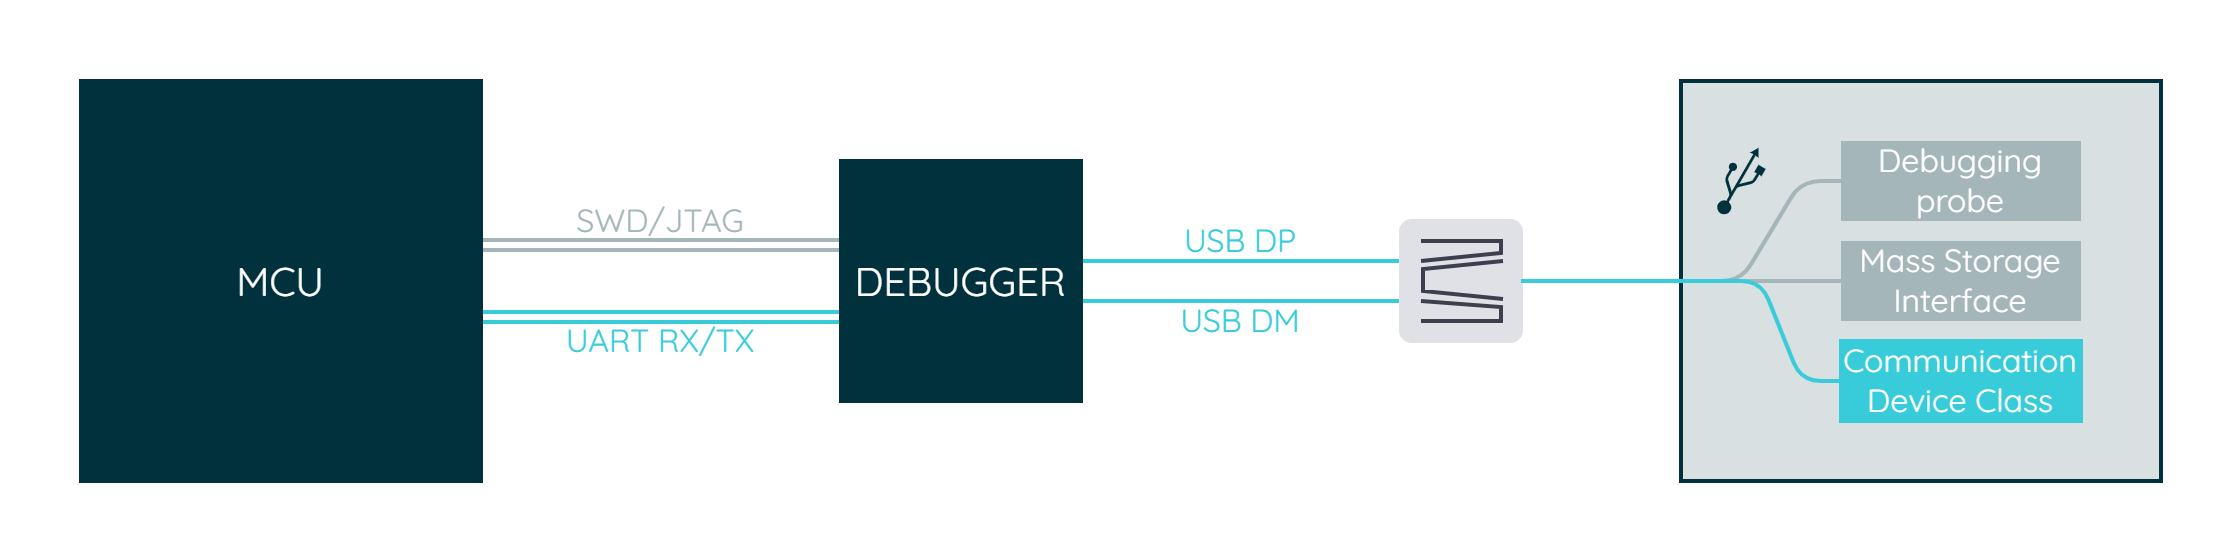

The diagram above was exported from draw.io. Its source (the exported page's mxGraphModel, read from the mxfile embedded in the PNG):
<mxGraphModel dx="584" dy="965" grid="1" gridSize="10" guides="1" tooltips="1" connect="1" arrows="1" fold="1" page="1" pageScale="1" pageWidth="850" pageHeight="1100" math="0" shadow="0">
  <root>
    <mxCell id="0" />
    <mxCell id="1" parent="0" />
    <mxCell id="FXZMXKnhL4kuGfUKbtZj-14" value="" style="rounded=0;whiteSpace=wrap;html=1;strokeColor=none;strokeWidth=2;fontFamily=Arial;fontSize=20;fontColor=#FFFFFF;fillColor=none;" parent="1" vertex="1">
      <mxGeometry x="1000" y="320" width="1120" height="280" as="geometry" />
    </mxCell>
    <mxCell id="UWDZSds77FAiJSrdpxNW-9" value="" style="shape=link;html=1;rounded=0;strokeColor=#38CBDA;strokeWidth=2;fontFamily=Arial;fontSize=20;fontColor=#101820;fillColor=#38CBDA;" parent="1" edge="1">
      <mxGeometry width="100" relative="1" as="geometry">
        <mxPoint x="1240" y="478" as="sourcePoint" />
        <mxPoint x="1420" y="478" as="targetPoint" />
      </mxGeometry>
    </mxCell>
    <mxCell id="UWDZSds77FAiJSrdpxNW-10" value="" style="shape=link;html=1;rounded=0;strokeColor=#A5B6BA;strokeWidth=2;fontFamily=Arial;fontSize=20;fontColor=#A5B6BA;fillColor=#00313C;" parent="1" edge="1">
      <mxGeometry width="100" relative="1" as="geometry">
        <mxPoint x="1240" y="442" as="sourcePoint" />
        <mxPoint x="1420" y="442" as="targetPoint" />
      </mxGeometry>
    </mxCell>
    <mxCell id="UWDZSds77FAiJSrdpxNW-5" value="" style="rounded=0;whiteSpace=wrap;html=1;strokeColor=#00313C;strokeWidth=2;fontFamily=Arial;fontSize=20;fontColor=#00313C;fillColor=#D8E0E1;" parent="1" vertex="1">
      <mxGeometry x="1840" y="360" width="240" height="200" as="geometry" />
    </mxCell>
    <mxCell id="KABm10-h1Xwvn3fJAIlR-337" value="" style="endArrow=none;html=1;rounded=0;strokeColor=#38CBDA;strokeWidth=2;fontFamily=Arial;fontSize=20;fontColor=#101820;fillColor=#38CBDA;" parent="1" edge="1">
      <mxGeometry width="50" height="50" relative="1" as="geometry">
        <mxPoint x="1540" y="450" as="sourcePoint" />
        <mxPoint x="1700" y="450" as="targetPoint" />
      </mxGeometry>
    </mxCell>
    <mxCell id="KABm10-h1Xwvn3fJAIlR-338" value="" style="endArrow=none;html=1;rounded=0;strokeColor=#38CBDA;strokeWidth=2;fontFamily=Arial;fontSize=20;fontColor=#101820;fillColor=#38CBDA;" parent="1" edge="1">
      <mxGeometry width="50" height="50" relative="1" as="geometry">
        <mxPoint x="1540" y="470" as="sourcePoint" />
        <mxPoint x="1700" y="470" as="targetPoint" />
      </mxGeometry>
    </mxCell>
    <mxCell id="KABm10-h1Xwvn3fJAIlR-332" value="" style="rounded=1;whiteSpace=wrap;html=1;strokeColor=#E0E1E7;strokeWidth=2;fillColor=#E0E1E7;fontFamily=Arial;fontSize=10;fontColor=#0067B9;align=right;arcSize=9;" parent="1" vertex="1">
      <mxGeometry x="1700" y="430" width="60" height="60" as="geometry" />
    </mxCell>
    <mxCell id="KABm10-h1Xwvn3fJAIlR-333" value="" style="endArrow=none;html=1;strokeColor=#3D3F4F;strokeWidth=2;fillColor=#3D3F4F;fontFamily=Arial;fontSize=10;fontColor=#0067B9;rounded=0;" parent="1" edge="1">
      <mxGeometry width="50" height="50" relative="1" as="geometry">
        <mxPoint x="1710" y="440" as="sourcePoint" />
        <mxPoint x="1710" y="450" as="targetPoint" />
        <Array as="points">
          <mxPoint x="1750" y="440" />
          <mxPoint x="1750" y="446" />
        </Array>
      </mxGeometry>
    </mxCell>
    <mxCell id="KABm10-h1Xwvn3fJAIlR-334" value="" style="endArrow=none;html=1;strokeColor=#3D3F4F;strokeWidth=2;fillColor=#3D3F4F;fontFamily=Arial;fontSize=10;fontColor=#0067B9;rounded=0;" parent="1" edge="1">
      <mxGeometry width="50" height="50" relative="1" as="geometry">
        <mxPoint x="1710" y="470" as="sourcePoint" />
        <mxPoint x="1710" y="480" as="targetPoint" />
        <Array as="points">
          <mxPoint x="1750" y="473" />
          <mxPoint x="1750" y="480" />
        </Array>
      </mxGeometry>
    </mxCell>
    <mxCell id="KABm10-h1Xwvn3fJAIlR-335" value="" style="endArrow=none;html=1;strokeColor=#3D3F4F;strokeWidth=2;fillColor=#3D3F4F;fontFamily=Arial;fontSize=10;fontColor=#0067B9;rounded=0;" parent="1" edge="1">
      <mxGeometry width="50" height="50" relative="1" as="geometry">
        <mxPoint x="1751" y="450" as="sourcePoint" />
        <mxPoint x="1751" y="469" as="targetPoint" />
        <Array as="points">
          <mxPoint x="1711" y="454" />
          <mxPoint x="1711" y="465" />
        </Array>
      </mxGeometry>
    </mxCell>
    <mxCell id="KABm10-h1Xwvn3fJAIlR-345" value="SWD/JTAG" style="rounded=0;whiteSpace=wrap;html=1;strokeColor=none;strokeWidth=2;fontFamily=Quicksand;fontSize=16;fontColor=#A5B6BA;fillColor=none;fontSource=https%3A%2F%2Ffonts.googleapis.com%2Fcss%3Ffamily%3DQuicksand;" parent="1" vertex="1">
      <mxGeometry x="1260" y="420" width="140" height="20" as="geometry" />
    </mxCell>
    <mxCell id="KABm10-h1Xwvn3fJAIlR-347" value="USB DM" style="rounded=0;whiteSpace=wrap;html=1;strokeColor=none;strokeWidth=2;fontFamily=Quicksand;fontSize=16;fontColor=#38CBDA;fillColor=none;fontSource=https%3A%2F%2Ffonts.googleapis.com%2Fcss%3Ffamily%3DQuicksand;" parent="1" vertex="1">
      <mxGeometry x="1560" y="470" width="120" height="20" as="geometry" />
    </mxCell>
    <mxCell id="KABm10-h1Xwvn3fJAIlR-348" value="USB DP" style="rounded=0;whiteSpace=wrap;html=1;strokeColor=none;strokeWidth=2;fontFamily=Quicksand;fontSize=16;fontColor=#38CBDA;fillColor=none;fontSource=https%3A%2F%2Ffonts.googleapis.com%2Fcss%3Ffamily%3DQuicksand;" parent="1" vertex="1">
      <mxGeometry x="1560" y="430" width="120" height="20" as="geometry" />
    </mxCell>
    <mxCell id="KABm10-h1Xwvn3fJAIlR-349" value="MCU" style="whiteSpace=wrap;html=1;aspect=fixed;strokeColor=#00313C;strokeWidth=2;fontFamily=Quicksand;fontSize=20;fontColor=#FFFFFF;fillColor=#00313C;fontSource=https%3A%2F%2Ffonts.googleapis.com%2Fcss%3Ffamily%3DQuicksand;" parent="1" vertex="1">
      <mxGeometry x="1040" y="360" width="200" height="200" as="geometry" />
    </mxCell>
    <mxCell id="UWDZSds77FAiJSrdpxNW-1" value="Debugging&lt;br style=&quot;font-size: 16px;&quot;&gt;probe" style="rounded=0;whiteSpace=wrap;html=1;strokeColor=none;strokeWidth=2;fontFamily=Quicksand;fontSize=16;fontColor=#FFFFFF;fillColor=#A5B6BA;fontSource=https%3A%2F%2Ffonts.googleapis.com%2Fcss%3Ffamily%3DQuicksand;" parent="1" vertex="1">
      <mxGeometry x="1920" y="390" width="120" height="40" as="geometry" />
    </mxCell>
    <mxCell id="UWDZSds77FAiJSrdpxNW-2" value="Mass Storage&lt;br&gt;Interface" style="rounded=0;whiteSpace=wrap;html=1;strokeColor=none;strokeWidth=2;fontFamily=Quicksand;fontSize=16;fontColor=#FFFFFF;fillColor=#A5B6BA;fontSource=https%3A%2F%2Ffonts.googleapis.com%2Fcss%3Ffamily%3DQuicksand;" parent="1" vertex="1">
      <mxGeometry x="1920" y="440" width="120" height="40" as="geometry" />
    </mxCell>
    <mxCell id="UWDZSds77FAiJSrdpxNW-3" value="Communication Device Class" style="rounded=0;whiteSpace=wrap;html=1;strokeColor=#38CBDA;strokeWidth=2;fontFamily=Quicksand;fontSize=16;fontColor=#FFFFFF;fillColor=#38CBDA;fontSource=https%3A%2F%2Ffonts.googleapis.com%2Fcss%3Ffamily%3DQuicksand;" parent="1" vertex="1">
      <mxGeometry x="1920" y="490" width="120" height="40" as="geometry" />
    </mxCell>
    <mxCell id="UWDZSds77FAiJSrdpxNW-4" value="" style="shape=image;editableCssRules=.*;verticalLabelPosition=bottom;labelBackgroundColor=default;verticalAlign=top;aspect=fixed;imageAspect=0;image=data:image/svg+xml,(base64 omitted: 2176 chars);rotation=-60;" parent="1" vertex="1">
      <mxGeometry x="1850" y="400" width="40" height="19.2" as="geometry" />
    </mxCell>
    <mxCell id="UWDZSds77FAiJSrdpxNW-6" value="" style="endArrow=none;html=1;rounded=1;strokeColor=#A5B6BA;strokeWidth=2;fontFamily=Arial;fontSize=20;fontColor=#101820;fillColor=#00313C;entryX=0;entryY=0.5;entryDx=0;entryDy=0;exitX=1;exitY=0.5;exitDx=0;exitDy=0;curved=0;" parent="1" source="KABm10-h1Xwvn3fJAIlR-332" target="UWDZSds77FAiJSrdpxNW-1" edge="1">
      <mxGeometry width="50" height="50" relative="1" as="geometry">
        <mxPoint x="1830" y="550" as="sourcePoint" />
        <mxPoint x="1880" y="500" as="targetPoint" />
        <Array as="points">
          <mxPoint x="1870" y="460" />
          <mxPoint x="1900" y="410" />
        </Array>
      </mxGeometry>
    </mxCell>
    <mxCell id="UWDZSds77FAiJSrdpxNW-8" value="" style="endArrow=none;html=1;rounded=0;strokeColor=#A5B6BA;strokeWidth=2;fontFamily=Arial;fontSize=20;fontColor=#101820;fillColor=#00313C;entryX=0;entryY=0.5;entryDx=0;entryDy=0;exitX=1;exitY=0.5;exitDx=0;exitDy=0;" parent="1" source="KABm10-h1Xwvn3fJAIlR-332" target="UWDZSds77FAiJSrdpxNW-2" edge="1">
      <mxGeometry width="50" height="50" relative="1" as="geometry">
        <mxPoint x="1770" y="470" as="sourcePoint" />
        <mxPoint x="1890" y="520" as="targetPoint" />
        <Array as="points" />
      </mxGeometry>
    </mxCell>
    <mxCell id="KABm10-h1Xwvn3fJAIlR-336" value="DEBUGGER" style="whiteSpace=wrap;html=1;aspect=fixed;strokeColor=#00313C;strokeWidth=2;fontFamily=Quicksand;fontSize=20;fontColor=#FFFFFF;fillColor=#00313C;fontSource=https%3A%2F%2Ffonts.googleapis.com%2Fcss%3Ffamily%3DQuicksand;" parent="1" vertex="1">
      <mxGeometry x="1420" y="400" width="120" height="120" as="geometry" />
    </mxCell>
    <mxCell id="UWDZSds77FAiJSrdpxNW-11" value="UART RX/TX" style="rounded=0;whiteSpace=wrap;html=1;strokeColor=none;strokeWidth=2;fontFamily=Quicksand;fontSize=16;fontColor=#38CBDA;fillColor=none;fontSource=https%3A%2F%2Ffonts.googleapis.com%2Fcss%3Ffamily%3DQuicksand;" parent="1" vertex="1">
      <mxGeometry x="1260" y="480" width="140" height="20" as="geometry" />
    </mxCell>
    <mxCell id="UWDZSds77FAiJSrdpxNW-7" value="" style="endArrow=none;html=1;rounded=1;strokeColor=#38CBDA;strokeWidth=2;fontFamily=Arial;fontSize=20;fontColor=#101820;fillColor=#38CBDA;entryX=0;entryY=0.5;entryDx=0;entryDy=0;exitX=1;exitY=0.5;exitDx=0;exitDy=0;curved=0;" parent="1" source="KABm10-h1Xwvn3fJAIlR-332" target="UWDZSds77FAiJSrdpxNW-3" edge="1">
      <mxGeometry width="50" height="50" relative="1" as="geometry">
        <mxPoint x="1770" y="470" as="sourcePoint" />
        <mxPoint x="1890" y="420" as="targetPoint" />
        <Array as="points">
          <mxPoint x="1880" y="460" />
          <mxPoint x="1900" y="510" />
        </Array>
      </mxGeometry>
    </mxCell>
  </root>
</mxGraphModel>